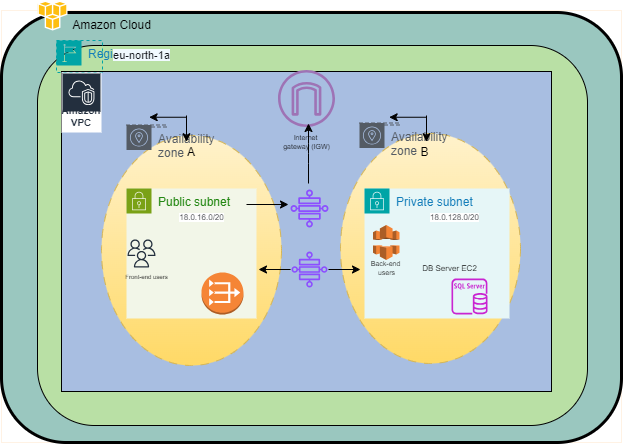

The diagram above was exported from draw.io. Its source (the exported page's mxGraphModel, read from the mxfile embedded in the PNG):
<mxGraphModel dx="1877" dy="557" grid="1" gridSize="10" guides="1" tooltips="1" connect="1" arrows="1" fold="1" page="1" pageScale="1" pageWidth="827" pageHeight="1169" math="0" shadow="0">
  <root>
    <mxCell id="0" />
    <mxCell id="1" parent="0" />
    <mxCell id="xEEPN3uezLDmpeFIETik-65" value="" style="group;rounded=0;fillColor=none;fontColor=#ffffff;strokeColor=#FFB366;strokeWidth=0;fillStyle=solid;gradientColor=none;perimeterSpacing=3;" vertex="1" connectable="0" parent="1">
      <mxGeometry x="-50" y="100" width="620" height="432" as="geometry" />
    </mxCell>
    <mxCell id="xEEPN3uezLDmpeFIETik-3" value="" style="rounded=1;whiteSpace=wrap;html=1;" vertex="1" parent="xEEPN3uezLDmpeFIETik-65">
      <mxGeometry x="330" y="202" width="120" height="60" as="geometry" />
    </mxCell>
    <mxCell id="xEEPN3uezLDmpeFIETik-1" value="" style="rounded=1;whiteSpace=wrap;html=1;strokeWidth=3;fillColor=#9AC7BF;" vertex="1" parent="xEEPN3uezLDmpeFIETik-65">
      <mxGeometry y="2" width="620" height="430" as="geometry" />
    </mxCell>
    <mxCell id="xEEPN3uezLDmpeFIETik-14" value="" style="rounded=1;whiteSpace=wrap;html=1;fillColor=#B9E0A5;" vertex="1" parent="xEEPN3uezLDmpeFIETik-65">
      <mxGeometry x="36" y="35" width="550" height="380" as="geometry" />
    </mxCell>
    <mxCell id="xEEPN3uezLDmpeFIETik-4" value="" style="rounded=0;whiteSpace=wrap;html=1;fillColor=#a8bee1;shadow=0;fillStyle=solid;" vertex="1" parent="xEEPN3uezLDmpeFIETik-65">
      <mxGeometry x="60" y="61" width="490" height="320" as="geometry" />
    </mxCell>
    <mxCell id="xEEPN3uezLDmpeFIETik-16" value="Region" style="points=[[0,0],[0.25,0],[0.5,0],[0.75,0],[1,0],[1,0.25],[1,0.5],[1,0.75],[1,1],[0.75,1],[0.5,1],[0.25,1],[0,1],[0,0.75],[0,0.5],[0,0.25]];outlineConnect=0;gradientColor=none;html=1;whiteSpace=wrap;fontSize=12;fontStyle=0;container=1;pointerEvents=0;collapsible=0;recursiveResize=0;shape=mxgraph.aws4.group;grIcon=mxgraph.aws4.group_region;strokeColor=#00A4A6;fillColor=none;verticalAlign=top;align=left;spacingLeft=30;fontColor=#147EBA;dashed=1;rounded=1;" vertex="1" parent="xEEPN3uezLDmpeFIETik-65">
      <mxGeometry x="55" y="30" width="46" height="32" as="geometry" />
    </mxCell>
    <mxCell id="xEEPN3uezLDmpeFIETik-6" value="Amazon Cloud" style="text;html=1;align=center;verticalAlign=middle;resizable=0;points=[];autosize=1;strokeColor=none;fillColor=none;rounded=1;" vertex="1" parent="xEEPN3uezLDmpeFIETik-65">
      <mxGeometry x="60" width="100" height="30" as="geometry" />
    </mxCell>
    <mxCell id="xEEPN3uezLDmpeFIETik-5" value="Amazon VPC" style="sketch=0;outlineConnect=0;fontColor=#232F3E;gradientColor=none;strokeColor=#ffffff;fillColor=#232F3E;dashed=0;verticalLabelPosition=middle;verticalAlign=bottom;align=center;html=1;whiteSpace=wrap;fontSize=10;fontStyle=1;spacing=3;shape=mxgraph.aws4.productIcon;prIcon=mxgraph.aws4.vpc;rounded=1;" vertex="1" parent="xEEPN3uezLDmpeFIETik-65">
      <mxGeometry x="60" y="62" width="40" height="60" as="geometry" />
    </mxCell>
    <mxCell id="xEEPN3uezLDmpeFIETik-19" value="" style="ellipse;whiteSpace=wrap;html=1;dashed=1;dashPattern=8 8;rounded=1;fillColor=#fff2cc;strokeColor=#d6b656;gradientColor=#ffd966;" vertex="1" parent="xEEPN3uezLDmpeFIETik-65">
      <mxGeometry x="100" y="125" width="180" height="230" as="geometry" />
    </mxCell>
    <mxCell id="xEEPN3uezLDmpeFIETik-21" value="" style="ellipse;whiteSpace=wrap;html=1;dashed=1;dashPattern=8 8;rounded=1;fillColor=#fff2cc;strokeColor=#d6b656;gradientColor=#ffd966;" vertex="1" parent="xEEPN3uezLDmpeFIETik-65">
      <mxGeometry x="339" y="123" width="180" height="230" as="geometry" />
    </mxCell>
    <mxCell id="xEEPN3uezLDmpeFIETik-24" value="Availability zone" style="sketch=0;outlineConnect=0;gradientColor=none;html=1;whiteSpace=wrap;fontSize=12;fontStyle=0;shape=mxgraph.aws4.group;grIcon=mxgraph.aws4.group_availability_zone;strokeColor=#545B64;fillColor=none;verticalAlign=top;align=left;spacingLeft=30;fontColor=#545B64;dashed=1;rounded=1;" vertex="1" parent="xEEPN3uezLDmpeFIETik-65">
      <mxGeometry x="125" y="114.5" width="40" height="2" as="geometry" />
    </mxCell>
    <mxCell id="xEEPN3uezLDmpeFIETik-26" value="Availability zone" style="sketch=0;outlineConnect=0;gradientColor=none;html=1;whiteSpace=wrap;fontSize=12;fontStyle=0;shape=mxgraph.aws4.group;grIcon=mxgraph.aws4.group_availability_zone;strokeColor=#545B64;fillColor=none;verticalAlign=top;align=left;spacingLeft=30;fontColor=#545B64;dashed=1;rounded=1;" vertex="1" parent="xEEPN3uezLDmpeFIETik-65">
      <mxGeometry x="358" y="112.5" width="40" height="2" as="geometry" />
    </mxCell>
    <mxCell id="xEEPN3uezLDmpeFIETik-28" value="A" style="text;strokeColor=none;align=center;fillColor=none;html=1;verticalAlign=middle;whiteSpace=wrap;rounded=1;" vertex="1" parent="xEEPN3uezLDmpeFIETik-65">
      <mxGeometry x="168" y="127" width="44" height="30" as="geometry" />
    </mxCell>
    <mxCell id="xEEPN3uezLDmpeFIETik-29" value="B" style="text;html=1;align=center;verticalAlign=middle;resizable=0;points=[];autosize=1;strokeColor=none;fillColor=none;rounded=1;" vertex="1" parent="xEEPN3uezLDmpeFIETik-65">
      <mxGeometry x="408" y="127" width="30" height="30" as="geometry" />
    </mxCell>
    <mxCell id="xEEPN3uezLDmpeFIETik-33" value="Private subnet" style="points=[[0,0],[0.25,0],[0.5,0],[0.75,0],[1,0],[1,0.25],[1,0.5],[1,0.75],[1,1],[0.75,1],[0.5,1],[0.25,1],[0,1],[0,0.75],[0,0.5],[0,0.25]];outlineConnect=0;gradientColor=none;html=1;whiteSpace=wrap;fontSize=12;fontStyle=0;container=1;pointerEvents=0;collapsible=0;recursiveResize=0;shape=mxgraph.aws4.group;grIcon=mxgraph.aws4.group_security_group;grStroke=0;strokeColor=#00A4A6;fillColor=#E6F6F7;verticalAlign=top;align=left;spacingLeft=30;fontColor=#147EBA;dashed=0;rounded=1;" vertex="1" parent="xEEPN3uezLDmpeFIETik-65">
      <mxGeometry x="363" y="178" width="145" height="130" as="geometry" />
    </mxCell>
    <mxCell id="xEEPN3uezLDmpeFIETik-13" value="DB Server EC2" style="text;html=1;align=center;verticalAlign=middle;resizable=0;points=[];autosize=1;strokeColor=none;fillColor=none;fontSize=8;rounded=1;" vertex="1" parent="xEEPN3uezLDmpeFIETik-33">
      <mxGeometry x="45" y="70" width="80" height="20" as="geometry" />
    </mxCell>
    <mxCell id="xEEPN3uezLDmpeFIETik-56" value="" style="outlineConnect=0;dashed=0;verticalLabelPosition=bottom;verticalAlign=top;align=center;html=1;shape=mxgraph.aws3.cloudfront;fillColor=#F58536;gradientColor=none;rounded=1;" vertex="1" parent="xEEPN3uezLDmpeFIETik-33">
      <mxGeometry x="8.5" y="36.5" width="26.5" height="35" as="geometry" />
    </mxCell>
    <mxCell id="xEEPN3uezLDmpeFIETik-59" value="Back-end&amp;nbsp;&lt;div style=&quot;font-size: 7px;&quot;&gt;users&lt;/div&gt;" style="text;html=1;align=center;verticalAlign=middle;resizable=0;points=[];autosize=1;strokeColor=none;fillColor=none;fontSize=7;rounded=1;" vertex="1" parent="xEEPN3uezLDmpeFIETik-33">
      <mxGeometry x="-8.25" y="65" width="60" height="30" as="geometry" />
    </mxCell>
    <mxCell id="xEEPN3uezLDmpeFIETik-34" value="Public subnet" style="points=[[0,0],[0.25,0],[0.5,0],[0.75,0],[1,0],[1,0.25],[1,0.5],[1,0.75],[1,1],[0.75,1],[0.5,1],[0.25,1],[0,1],[0,0.75],[0,0.5],[0,0.25]];outlineConnect=0;gradientColor=none;html=1;whiteSpace=wrap;fontSize=12;fontStyle=0;container=1;pointerEvents=0;collapsible=0;recursiveResize=0;shape=mxgraph.aws4.group;grIcon=mxgraph.aws4.group_security_group;grStroke=0;strokeColor=#7AA116;fillColor=#F2F6E8;verticalAlign=top;align=left;spacingLeft=30;fontColor=#248814;dashed=0;rounded=1;" vertex="1" parent="xEEPN3uezLDmpeFIETik-65">
      <mxGeometry x="125" y="178" width="130" height="130" as="geometry" />
    </mxCell>
    <mxCell id="xEEPN3uezLDmpeFIETik-57" value="" style="sketch=0;outlineConnect=0;fontColor=#232F3E;gradientColor=none;fillColor=#232F3D;strokeColor=none;dashed=0;verticalLabelPosition=bottom;verticalAlign=top;align=center;html=1;fontSize=12;fontStyle=0;aspect=fixed;pointerEvents=1;shape=mxgraph.aws4.users;rounded=1;" vertex="1" parent="xEEPN3uezLDmpeFIETik-34">
      <mxGeometry x="1" y="51" width="28" height="28" as="geometry" />
    </mxCell>
    <mxCell id="xEEPN3uezLDmpeFIETik-58" value="Front-end users" style="text;html=1;align=center;verticalAlign=middle;resizable=0;points=[];autosize=1;strokeColor=none;fillColor=none;fontSize=6;rounded=1;" vertex="1" parent="xEEPN3uezLDmpeFIETik-34">
      <mxGeometry x="-15" y="79" width="70" height="20" as="geometry" />
    </mxCell>
    <mxCell id="xEEPN3uezLDmpeFIETik-36" value="" style="sketch=0;outlineConnect=0;fontColor=#232F3E;gradientColor=none;fillColor=#9e73b5;strokeColor=none;dashed=0;verticalLabelPosition=bottom;verticalAlign=top;align=center;html=1;fontSize=12;fontStyle=0;aspect=fixed;pointerEvents=1;shape=mxgraph.aws4.internet_gateway;fillStyle=solid;rounded=1;" vertex="1" parent="xEEPN3uezLDmpeFIETik-65">
      <mxGeometry x="276.5" y="59.5" width="57" height="57" as="geometry" />
    </mxCell>
    <mxCell id="xEEPN3uezLDmpeFIETik-50" value="" style="outlineConnect=0;dashed=0;verticalLabelPosition=bottom;verticalAlign=top;align=center;html=1;shape=mxgraph.aws3.vpc_nat_gateway;fillColor=#F58536;gradientColor=none;rounded=1;" vertex="1" parent="xEEPN3uezLDmpeFIETik-65">
      <mxGeometry x="200" y="262" width="42" height="42" as="geometry" />
    </mxCell>
    <mxCell id="xEEPN3uezLDmpeFIETik-51" value="" style="sketch=0;outlineConnect=0;fontColor=#232F3E;gradientColor=none;fillColor=#C925D1;strokeColor=none;dashed=0;verticalLabelPosition=bottom;verticalAlign=top;align=center;html=1;fontSize=12;fontStyle=0;aspect=fixed;pointerEvents=1;shape=mxgraph.aws4.rds_sql_server_instance;rounded=1;" vertex="1" parent="xEEPN3uezLDmpeFIETik-65">
      <mxGeometry x="450" y="268" width="36" height="36" as="geometry" />
    </mxCell>
    <mxCell id="xEEPN3uezLDmpeFIETik-8" value="Internet&amp;nbsp;&lt;div style=&quot;font-size: 7px;&quot;&gt;gateway (IGW)&lt;/div&gt;" style="text;html=1;align=center;verticalAlign=middle;resizable=0;points=[];autosize=1;strokeColor=none;fillColor=none;fontSize=7;rounded=1;" vertex="1" parent="xEEPN3uezLDmpeFIETik-65">
      <mxGeometry x="270" y="117" width="70" height="30" as="geometry" />
    </mxCell>
    <mxCell id="xEEPN3uezLDmpeFIETik-52" value="&lt;span style=&quot;color: rgb(22, 25, 31); font-family: &amp;quot;Amazon Ember&amp;quot;, &amp;quot;Helvetica Neue&amp;quot;, Roboto, Arial, sans-serif; font-size: 11px; text-align: start; background-color: rgb(241, 250, 255);&quot;&gt;eu-north-1a&lt;/span&gt;" style="text;html=1;align=center;verticalAlign=middle;resizable=0;points=[];autosize=1;strokeColor=none;fillColor=none;fontSize=11;rounded=1;" vertex="1" parent="xEEPN3uezLDmpeFIETik-65">
      <mxGeometry x="100" y="29.5" width="80" height="30" as="geometry" />
    </mxCell>
    <mxCell id="xEEPN3uezLDmpeFIETik-53" value="&lt;span style=&quot;color: rgb(22, 25, 31); font-family: &amp;quot;Amazon Ember&amp;quot;, &amp;quot;Helvetica Neue&amp;quot;, Roboto, Arial, sans-serif; font-size: 8px; text-align: start; text-wrap: wrap; background-color: rgb(255, 255, 255);&quot;&gt;18.0.16.0/20&lt;/span&gt;" style="text;html=1;align=center;verticalAlign=middle;resizable=0;points=[];autosize=1;strokeColor=none;fillColor=none;fontSize=8;rounded=1;" vertex="1" parent="xEEPN3uezLDmpeFIETik-65">
      <mxGeometry x="165" y="197" width="70" height="20" as="geometry" />
    </mxCell>
    <mxCell id="xEEPN3uezLDmpeFIETik-55" value="&lt;span style=&quot;color: rgb(22, 25, 31); font-family: &amp;quot;Amazon Ember&amp;quot;, &amp;quot;Helvetica Neue&amp;quot;, Roboto, Arial, sans-serif; font-size: 8px; text-align: start; text-wrap: wrap; background-color: rgb(255, 255, 255);&quot;&gt;18.0.128.0/20&lt;/span&gt;" style="text;html=1;align=center;verticalAlign=middle;resizable=0;points=[];autosize=1;strokeColor=none;fillColor=none;fontSize=8;rounded=1;" vertex="1" parent="xEEPN3uezLDmpeFIETik-65">
      <mxGeometry x="418" y="197" width="70" height="20" as="geometry" />
    </mxCell>
    <mxCell id="xEEPN3uezLDmpeFIETik-2" value="" style="dashed=0;outlineConnect=0;html=1;align=center;labelPosition=center;verticalLabelPosition=bottom;verticalAlign=top;shape=mxgraph.weblogos.aws;rounded=1;" vertex="1" parent="xEEPN3uezLDmpeFIETik-65">
      <mxGeometry x="36" y="-10" width="30" height="30" as="geometry" />
    </mxCell>
    <mxCell id="xEEPN3uezLDmpeFIETik-66" value="" style="sketch=0;outlineConnect=0;fontColor=#232F3E;gradientColor=none;fillColor=#8C4FFF;strokeColor=none;dashed=0;verticalLabelPosition=bottom;verticalAlign=top;align=center;html=1;fontSize=12;fontStyle=0;aspect=fixed;pointerEvents=1;shape=mxgraph.aws4.cloud_wan_transit_gateway_route_table_attachment;rounded=1;" vertex="1" parent="xEEPN3uezLDmpeFIETik-65">
      <mxGeometry x="289" y="179" width="38" height="38" as="geometry" />
    </mxCell>
    <mxCell id="xEEPN3uezLDmpeFIETik-71" value="" style="sketch=0;outlineConnect=0;fontColor=#232F3E;gradientColor=none;fillColor=#8C4FFF;strokeColor=none;dashed=0;verticalLabelPosition=bottom;verticalAlign=top;align=center;html=1;fontSize=12;fontStyle=0;aspect=fixed;pointerEvents=1;shape=mxgraph.aws4.cloud_wan_transit_gateway_route_table_attachment;rounded=1;" vertex="1" parent="xEEPN3uezLDmpeFIETik-65">
      <mxGeometry x="290" y="241" width="36" height="36" as="geometry" />
    </mxCell>
    <mxCell id="xEEPN3uezLDmpeFIETik-69" value="" style="edgeStyle=none;orthogonalLoop=1;jettySize=auto;html=1;rounded=1;" edge="1" parent="1">
      <mxGeometry width="100" relative="1" as="geometry">
        <mxPoint x="257" y="273" as="sourcePoint" />
        <mxPoint x="257" y="213" as="targetPoint" />
        <Array as="points">
          <mxPoint x="257" y="243" />
        </Array>
      </mxGeometry>
    </mxCell>
    <mxCell id="xEEPN3uezLDmpeFIETik-70" value="" style="edgeStyle=none;orthogonalLoop=1;jettySize=auto;html=1;rounded=1;" edge="1" parent="1">
      <mxGeometry width="100" relative="1" as="geometry">
        <mxPoint x="195" y="294" as="sourcePoint" />
        <mxPoint x="237" y="294" as="targetPoint" />
        <Array as="points" />
      </mxGeometry>
    </mxCell>
    <mxCell id="xEEPN3uezLDmpeFIETik-72" value="" style="edgeStyle=none;orthogonalLoop=1;jettySize=auto;html=1;rounded=1;" edge="1" parent="1">
      <mxGeometry width="100" relative="1" as="geometry">
        <mxPoint x="239" y="359" as="sourcePoint" />
        <mxPoint x="207" y="359" as="targetPoint" />
        <Array as="points" />
      </mxGeometry>
    </mxCell>
    <mxCell id="xEEPN3uezLDmpeFIETik-73" value="" style="edgeStyle=none;orthogonalLoop=1;jettySize=auto;html=1;rounded=1;" edge="1" parent="1">
      <mxGeometry width="100" relative="1" as="geometry">
        <mxPoint x="277" y="359" as="sourcePoint" />
        <mxPoint x="309" y="359" as="targetPoint" />
        <Array as="points" />
      </mxGeometry>
    </mxCell>
    <mxCell id="xEEPN3uezLDmpeFIETik-78" value="" style="group;direction=north;flipV=0;flipH=1;" vertex="1" connectable="0" parent="1">
      <mxGeometry x="100" y="205" width="35" height="28" as="geometry" />
    </mxCell>
    <mxCell id="xEEPN3uezLDmpeFIETik-76" value="" style="edgeStyle=none;orthogonalLoop=1;jettySize=auto;html=1;rounded=1;" edge="1" parent="xEEPN3uezLDmpeFIETik-78">
      <mxGeometry width="100" relative="1" as="geometry">
        <mxPoint x="35" y="1.75" as="sourcePoint" />
        <mxPoint x="-2.3333333333333335" y="1.75" as="targetPoint" />
        <Array as="points" />
      </mxGeometry>
    </mxCell>
    <mxCell id="xEEPN3uezLDmpeFIETik-77" value="" style="edgeStyle=none;orthogonalLoop=1;jettySize=auto;html=1;rounded=1;" edge="1" parent="xEEPN3uezLDmpeFIETik-78">
      <mxGeometry width="100" relative="1" as="geometry">
        <mxPoint x="35" as="sourcePoint" />
        <mxPoint x="35" y="26.25" as="targetPoint" />
        <Array as="points" />
      </mxGeometry>
    </mxCell>
    <mxCell id="xEEPN3uezLDmpeFIETik-79" value="" style="group;direction=north;flipV=0;flipH=1;" vertex="1" connectable="0" parent="1">
      <mxGeometry x="340" y="205" width="35" height="28" as="geometry" />
    </mxCell>
    <mxCell id="xEEPN3uezLDmpeFIETik-80" value="" style="edgeStyle=none;orthogonalLoop=1;jettySize=auto;html=1;rounded=1;" edge="1" parent="xEEPN3uezLDmpeFIETik-79">
      <mxGeometry width="100" relative="1" as="geometry">
        <mxPoint x="35" y="1.75" as="sourcePoint" />
        <mxPoint x="-2.3333333333333335" y="1.75" as="targetPoint" />
        <Array as="points" />
      </mxGeometry>
    </mxCell>
    <mxCell id="xEEPN3uezLDmpeFIETik-81" value="" style="edgeStyle=none;orthogonalLoop=1;jettySize=auto;html=1;rounded=1;" edge="1" parent="xEEPN3uezLDmpeFIETik-79">
      <mxGeometry width="100" relative="1" as="geometry">
        <mxPoint x="35" as="sourcePoint" />
        <mxPoint x="35" y="26.25" as="targetPoint" />
        <Array as="points" />
      </mxGeometry>
    </mxCell>
  </root>
</mxGraphModel>